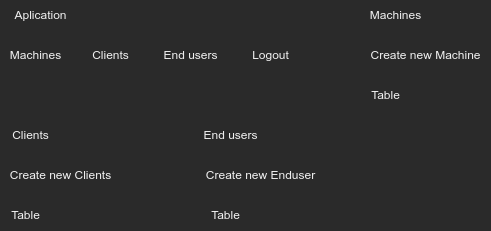

The diagram above was exported from draw.io. Its source (the exported page's mxGraphModel, read from the mxfile embedded in the PNG):
<mxGraphModel dx="791" dy="412" grid="1" gridSize="10" guides="1" tooltips="1" connect="1" arrows="1" fold="1" page="1" pageScale="1" pageWidth="827" pageHeight="1169" math="0" shadow="0">
  <root>
    <mxCell id="0" />
    <mxCell id="1" parent="0" />
    <mxCell id="k8AMUXVyb9sIpvEtM2uj-1" value="Aplication" style="text;html=1;align=center;verticalAlign=middle;resizable=0;points=[];autosize=1;strokeColor=none;fillColor=none;" vertex="1" parent="1">
      <mxGeometry x="120" y="320" width="80" height="30" as="geometry" />
    </mxCell>
    <mxCell id="k8AMUXVyb9sIpvEtM2uj-2" value="Machines" style="text;html=1;align=center;verticalAlign=middle;resizable=0;points=[];autosize=1;strokeColor=none;fillColor=none;" vertex="1" parent="1">
      <mxGeometry x="120" y="360" width="70" height="30" as="geometry" />
    </mxCell>
    <mxCell id="k8AMUXVyb9sIpvEtM2uj-3" value="Clients" style="text;html=1;align=center;verticalAlign=middle;resizable=0;points=[];autosize=1;strokeColor=none;fillColor=none;" vertex="1" parent="1">
      <mxGeometry x="200" y="360" width="60" height="30" as="geometry" />
    </mxCell>
    <mxCell id="k8AMUXVyb9sIpvEtM2uj-5" value="Machines" style="text;html=1;align=center;verticalAlign=middle;resizable=0;points=[];autosize=1;strokeColor=none;fillColor=none;" vertex="1" parent="1">
      <mxGeometry x="480" y="320" width="70" height="30" as="geometry" />
    </mxCell>
    <mxCell id="k8AMUXVyb9sIpvEtM2uj-6" value="Table" style="text;html=1;align=center;verticalAlign=middle;resizable=0;points=[];autosize=1;strokeColor=none;fillColor=none;" vertex="1" parent="1">
      <mxGeometry x="480" y="400" width="50" height="30" as="geometry" />
    </mxCell>
    <mxCell id="k8AMUXVyb9sIpvEtM2uj-7" value="Create new Machine" style="text;html=1;align=center;verticalAlign=middle;resizable=0;points=[];autosize=1;strokeColor=none;fillColor=none;" vertex="1" parent="1">
      <mxGeometry x="480" y="360" width="130" height="30" as="geometry" />
    </mxCell>
    <mxCell id="k8AMUXVyb9sIpvEtM2uj-8" value="Logout" style="text;html=1;align=center;verticalAlign=middle;resizable=0;points=[];autosize=1;strokeColor=none;fillColor=none;" vertex="1" parent="1">
      <mxGeometry x="360" y="360" width="60" height="30" as="geometry" />
    </mxCell>
    <mxCell id="k8AMUXVyb9sIpvEtM2uj-9" value="Clients" style="text;html=1;align=center;verticalAlign=middle;resizable=0;points=[];autosize=1;strokeColor=none;fillColor=none;" vertex="1" parent="1">
      <mxGeometry x="120" y="440" width="60" height="30" as="geometry" />
    </mxCell>
    <mxCell id="k8AMUXVyb9sIpvEtM2uj-10" value="Table" style="text;html=1;align=center;verticalAlign=middle;resizable=0;points=[];autosize=1;strokeColor=none;fillColor=none;" vertex="1" parent="1">
      <mxGeometry x="120" y="520" width="50" height="30" as="geometry" />
    </mxCell>
    <mxCell id="k8AMUXVyb9sIpvEtM2uj-11" value="Create new Clients" style="text;html=1;align=center;verticalAlign=middle;resizable=0;points=[];autosize=1;strokeColor=none;fillColor=none;" vertex="1" parent="1">
      <mxGeometry x="120" y="480" width="120" height="30" as="geometry" />
    </mxCell>
    <mxCell id="k8AMUXVyb9sIpvEtM2uj-12" value="End users" style="text;html=1;align=center;verticalAlign=middle;resizable=0;points=[];autosize=1;strokeColor=none;fillColor=none;" vertex="1" parent="1">
      <mxGeometry x="270" y="360" width="80" height="30" as="geometry" />
    </mxCell>
    <mxCell id="k8AMUXVyb9sIpvEtM2uj-13" value="End users" style="text;html=1;align=center;verticalAlign=middle;resizable=0;points=[];autosize=1;strokeColor=none;fillColor=none;" vertex="1" parent="1">
      <mxGeometry x="310" y="440" width="80" height="30" as="geometry" />
    </mxCell>
    <mxCell id="k8AMUXVyb9sIpvEtM2uj-14" value="Table" style="text;html=1;align=center;verticalAlign=middle;resizable=0;points=[];autosize=1;strokeColor=none;fillColor=none;" vertex="1" parent="1">
      <mxGeometry x="320" y="520" width="50" height="30" as="geometry" />
    </mxCell>
    <mxCell id="k8AMUXVyb9sIpvEtM2uj-15" value="Create new Enduser" style="text;html=1;align=center;verticalAlign=middle;resizable=0;points=[];autosize=1;strokeColor=none;fillColor=none;" vertex="1" parent="1">
      <mxGeometry x="315" y="480" width="130" height="30" as="geometry" />
    </mxCell>
  </root>
</mxGraphModel>